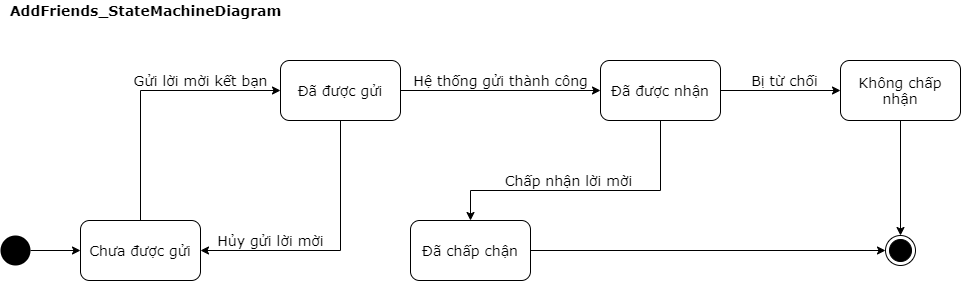

The diagram above was exported from draw.io. Its source (the exported page's mxGraphModel, read from the mxfile embedded in the PNG):
<mxGraphModel dx="868" dy="1582" grid="1" gridSize="10" guides="1" tooltips="1" connect="1" arrows="1" fold="1" page="1" pageScale="1" pageWidth="850" pageHeight="1100" math="0" shadow="0">
  <root>
    <mxCell id="0" />
    <mxCell id="1" parent="0" />
    <mxCell id="Gemc0oOnt0drcDR7vyf5-11" value="Hủy gửi lời mời" style="edgeStyle=orthogonalEdgeStyle;rounded=0;orthogonalLoop=1;jettySize=auto;html=1;entryX=1;entryY=0.5;entryDx=0;entryDy=0;entryPerimeter=0;fontSize=14;fontFamily=Verdana;" parent="1" source="Ixzfr6fwG-O2ft2C6hiF-11" target="Gemc0oOnt0drcDR7vyf5-1" edge="1">
      <mxGeometry x="0.4815" y="-10" relative="1" as="geometry">
        <Array as="points">
          <mxPoint x="420" y="-210" />
        </Array>
        <mxPoint as="offset" />
      </mxGeometry>
    </mxCell>
    <mxCell id="Gemc0oOnt0drcDR7vyf5-13" value="Hệ thống gửi thành công" style="edgeStyle=orthogonalEdgeStyle;rounded=0;orthogonalLoop=1;jettySize=auto;html=1;entryX=0;entryY=0.5;entryDx=0;entryDy=0;fontSize=14;fontFamily=Verdana;" parent="1" source="Ixzfr6fwG-O2ft2C6hiF-11" target="Gemc0oOnt0drcDR7vyf5-12" edge="1">
      <mxGeometry y="10" relative="1" as="geometry">
        <mxPoint as="offset" />
      </mxGeometry>
    </mxCell>
    <mxCell id="Ixzfr6fwG-O2ft2C6hiF-11" value="Đã được gửi" style="rounded=1;whiteSpace=wrap;html=1;fontSize=14;fontFamily=Verdana;" parent="1" vertex="1">
      <mxGeometry x="360" y="-400" width="120" height="60" as="geometry" />
    </mxCell>
    <mxCell id="Gemc0oOnt0drcDR7vyf5-9" style="edgeStyle=orthogonalEdgeStyle;rounded=0;orthogonalLoop=1;jettySize=auto;html=1;exitX=1;exitY=0.5;exitDx=0;exitDy=0;entryX=0;entryY=0.5;entryDx=0;entryDy=0;fontSize=14;fontFamily=Verdana;" parent="1" source="Ixzfr6fwG-O2ft2C6hiF-9" target="Ixzfr6fwG-O2ft2C6hiF-22" edge="1">
      <mxGeometry relative="1" as="geometry">
        <mxPoint x="720" y="-210" as="sourcePoint" />
      </mxGeometry>
    </mxCell>
    <mxCell id="Ixzfr6fwG-O2ft2C6hiF-22" value="" style="ellipse;html=1;shape=endState;fillColor=#000000;strokeColor=#000000;fontSize=14;fontFamily=Verdana;" parent="1" vertex="1">
      <mxGeometry x="965" y="-225" width="30" height="30" as="geometry" />
    </mxCell>
    <mxCell id="Gemc0oOnt0drcDR7vyf5-1" value="Chưa được gửi" style="rounded=1;whiteSpace=wrap;html=1;fontSize=14;fontFamily=Verdana;" parent="1" vertex="1">
      <mxGeometry x="160" y="-240" width="120" height="60" as="geometry" />
    </mxCell>
    <mxCell id="Gemc0oOnt0drcDR7vyf5-4" style="edgeStyle=orthogonalEdgeStyle;rounded=0;orthogonalLoop=1;jettySize=auto;html=1;fontSize=14;fontFamily=Verdana;" parent="1" source="Gemc0oOnt0drcDR7vyf5-3" target="Gemc0oOnt0drcDR7vyf5-1" edge="1">
      <mxGeometry relative="1" as="geometry" />
    </mxCell>
    <mxCell id="Gemc0oOnt0drcDR7vyf5-3" value="" style="ellipse;fillColor=#000000;strokeColor=none;fontSize=14;fontFamily=Verdana;" parent="1" vertex="1">
      <mxGeometry x="80" y="-225" width="30" height="30" as="geometry" />
    </mxCell>
    <mxCell id="Ixzfr6fwG-O2ft2C6hiF-9" value="Đã chấp chận" style="rounded=1;whiteSpace=wrap;html=1;fontSize=14;fontFamily=Verdana;" parent="1" vertex="1">
      <mxGeometry x="490" y="-240" width="120" height="60" as="geometry" />
    </mxCell>
    <mxCell id="Gemc0oOnt0drcDR7vyf5-5" value="Gửi lời mời kết bạn" style="edgeStyle=orthogonalEdgeStyle;rounded=0;orthogonalLoop=1;jettySize=auto;html=1;exitX=0.5;exitY=0;exitDx=0;exitDy=0;entryX=0;entryY=0.5;entryDx=0;entryDy=0;fontSize=14;fontFamily=Verdana;" parent="1" source="Gemc0oOnt0drcDR7vyf5-1" target="Ixzfr6fwG-O2ft2C6hiF-11" edge="1">
      <mxGeometry x="0.4074" y="10" relative="1" as="geometry">
        <mxPoint as="offset" />
        <mxPoint x="120" y="-210" as="sourcePoint" />
        <mxPoint x="380" y="-340" as="targetPoint" />
        <Array as="points" />
      </mxGeometry>
    </mxCell>
    <mxCell id="Gemc0oOnt0drcDR7vyf5-14" value="Chấp nhận lời mời" style="edgeStyle=orthogonalEdgeStyle;rounded=0;orthogonalLoop=1;jettySize=auto;html=1;entryX=0.5;entryY=0;entryDx=0;entryDy=0;exitX=0.5;exitY=1;exitDx=0;exitDy=0;fontSize=14;fontFamily=Verdana;" parent="1" source="Gemc0oOnt0drcDR7vyf5-12" target="Ixzfr6fwG-O2ft2C6hiF-9" edge="1">
      <mxGeometry x="0.12" y="-10" relative="1" as="geometry">
        <Array as="points">
          <mxPoint x="740" y="-270" />
          <mxPoint x="550" y="-270" />
        </Array>
        <mxPoint as="offset" />
      </mxGeometry>
    </mxCell>
    <mxCell id="Gemc0oOnt0drcDR7vyf5-16" value="Bị từ chối" style="edgeStyle=orthogonalEdgeStyle;rounded=0;orthogonalLoop=1;jettySize=auto;html=1;exitX=1;exitY=0.5;exitDx=0;exitDy=0;fontSize=14;fontFamily=Verdana;" parent="1" source="Gemc0oOnt0drcDR7vyf5-12" target="Gemc0oOnt0drcDR7vyf5-15" edge="1">
      <mxGeometry x="0.0667" y="10" relative="1" as="geometry">
        <mxPoint as="offset" />
      </mxGeometry>
    </mxCell>
    <mxCell id="Gemc0oOnt0drcDR7vyf5-12" value="Đã được nhận" style="rounded=1;whiteSpace=wrap;html=1;fontSize=14;fontFamily=Verdana;" parent="1" vertex="1">
      <mxGeometry x="680" y="-400" width="120" height="60" as="geometry" />
    </mxCell>
    <mxCell id="Gemc0oOnt0drcDR7vyf5-17" style="edgeStyle=orthogonalEdgeStyle;rounded=0;orthogonalLoop=1;jettySize=auto;html=1;entryX=0.5;entryY=0;entryDx=0;entryDy=0;fontSize=14;fontFamily=Verdana;" parent="1" source="Gemc0oOnt0drcDR7vyf5-15" target="Ixzfr6fwG-O2ft2C6hiF-22" edge="1">
      <mxGeometry relative="1" as="geometry">
        <mxPoint x="890" y="-240" as="targetPoint" />
      </mxGeometry>
    </mxCell>
    <mxCell id="Gemc0oOnt0drcDR7vyf5-15" value="Không chấp nhận" style="rounded=1;whiteSpace=wrap;html=1;fontSize=14;fontFamily=Verdana;" parent="1" vertex="1">
      <mxGeometry x="920" y="-400" width="120" height="60" as="geometry" />
    </mxCell>
    <mxCell id="O5Pkl1Npb8z1b7Xahfjp-1" value="AddFriends_StateMachineDiagram" style="text;html=1;align=center;verticalAlign=middle;resizable=0;points=[];autosize=1;fontSize=14;fontFamily=Verdana;fontStyle=1" vertex="1" parent="1">
      <mxGeometry x="80" y="-460" width="290" height="20" as="geometry" />
    </mxCell>
  </root>
</mxGraphModel>